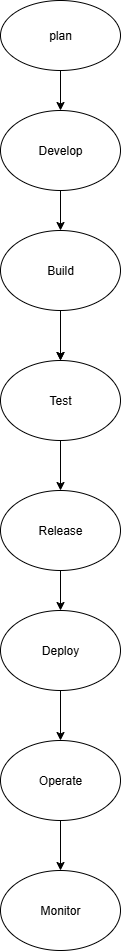

The diagram above was exported from draw.io. Its source (the exported page's mxGraphModel, read from the mxfile embedded in the PNG):
<mxGraphModel dx="1042" dy="1627" grid="1" gridSize="10" guides="1" tooltips="1" connect="1" arrows="1" fold="1" page="1" pageScale="1" pageWidth="850" pageHeight="1100" math="0" shadow="0">
  <root>
    <mxCell id="0" />
    <mxCell id="1" parent="0" />
    <mxCell id="an1OefiHtjH_UMk1V5Fa-17" value="" style="edgeStyle=orthogonalEdgeStyle;rounded=0;orthogonalLoop=1;jettySize=auto;html=1;" edge="1" parent="1" source="an1OefiHtjH_UMk1V5Fa-10" target="an1OefiHtjH_UMk1V5Fa-11">
      <mxGeometry relative="1" as="geometry" />
    </mxCell>
    <mxCell id="an1OefiHtjH_UMk1V5Fa-10" value="plan" style="ellipse;whiteSpace=wrap;html=1;" vertex="1" parent="1">
      <mxGeometry x="220" y="-1090" width="120" height="70" as="geometry" />
    </mxCell>
    <mxCell id="an1OefiHtjH_UMk1V5Fa-19" value="" style="edgeStyle=orthogonalEdgeStyle;rounded=0;orthogonalLoop=1;jettySize=auto;html=1;" edge="1" parent="1" source="an1OefiHtjH_UMk1V5Fa-11" target="an1OefiHtjH_UMk1V5Fa-15">
      <mxGeometry relative="1" as="geometry" />
    </mxCell>
    <mxCell id="an1OefiHtjH_UMk1V5Fa-11" value="Develop" style="ellipse;whiteSpace=wrap;html=1;" vertex="1" parent="1">
      <mxGeometry x="220" y="-980" width="120" height="80" as="geometry" />
    </mxCell>
    <mxCell id="an1OefiHtjH_UMk1V5Fa-26" value="" style="edgeStyle=orthogonalEdgeStyle;rounded=0;orthogonalLoop=1;jettySize=auto;html=1;" edge="1" parent="1" source="an1OefiHtjH_UMk1V5Fa-12" target="an1OefiHtjH_UMk1V5Fa-25">
      <mxGeometry relative="1" as="geometry" />
    </mxCell>
    <mxCell id="an1OefiHtjH_UMk1V5Fa-12" value="Deploy" style="ellipse;whiteSpace=wrap;html=1;" vertex="1" parent="1">
      <mxGeometry x="220" y="-480" width="120" height="80" as="geometry" />
    </mxCell>
    <mxCell id="an1OefiHtjH_UMk1V5Fa-22" value="" style="edgeStyle=orthogonalEdgeStyle;rounded=0;orthogonalLoop=1;jettySize=auto;html=1;" edge="1" parent="1" source="an1OefiHtjH_UMk1V5Fa-13" target="an1OefiHtjH_UMk1V5Fa-12">
      <mxGeometry relative="1" as="geometry" />
    </mxCell>
    <mxCell id="an1OefiHtjH_UMk1V5Fa-13" value="Release" style="ellipse;whiteSpace=wrap;html=1;" vertex="1" parent="1">
      <mxGeometry x="220" y="-600" width="120" height="80" as="geometry" />
    </mxCell>
    <mxCell id="an1OefiHtjH_UMk1V5Fa-21" value="" style="edgeStyle=orthogonalEdgeStyle;rounded=0;orthogonalLoop=1;jettySize=auto;html=1;" edge="1" parent="1" source="an1OefiHtjH_UMk1V5Fa-14" target="an1OefiHtjH_UMk1V5Fa-13">
      <mxGeometry relative="1" as="geometry" />
    </mxCell>
    <mxCell id="an1OefiHtjH_UMk1V5Fa-14" value="Test" style="ellipse;whiteSpace=wrap;html=1;" vertex="1" parent="1">
      <mxGeometry x="220" y="-730" width="120" height="80" as="geometry" />
    </mxCell>
    <mxCell id="an1OefiHtjH_UMk1V5Fa-20" value="" style="edgeStyle=orthogonalEdgeStyle;rounded=0;orthogonalLoop=1;jettySize=auto;html=1;" edge="1" parent="1" source="an1OefiHtjH_UMk1V5Fa-15" target="an1OefiHtjH_UMk1V5Fa-14">
      <mxGeometry relative="1" as="geometry" />
    </mxCell>
    <mxCell id="an1OefiHtjH_UMk1V5Fa-23" style="edgeStyle=orthogonalEdgeStyle;rounded=0;orthogonalLoop=1;jettySize=auto;html=1;" edge="1" parent="1" source="an1OefiHtjH_UMk1V5Fa-15" target="an1OefiHtjH_UMk1V5Fa-14">
      <mxGeometry relative="1" as="geometry" />
    </mxCell>
    <mxCell id="an1OefiHtjH_UMk1V5Fa-15" value="Build" style="ellipse;whiteSpace=wrap;html=1;" vertex="1" parent="1">
      <mxGeometry x="220" y="-860" width="120" height="80" as="geometry" />
    </mxCell>
    <mxCell id="an1OefiHtjH_UMk1V5Fa-24" value="Monitor" style="ellipse;whiteSpace=wrap;html=1;" vertex="1" parent="1">
      <mxGeometry x="220" y="-220" width="120" height="80" as="geometry" />
    </mxCell>
    <mxCell id="an1OefiHtjH_UMk1V5Fa-27" value="" style="edgeStyle=orthogonalEdgeStyle;rounded=0;orthogonalLoop=1;jettySize=auto;html=1;" edge="1" parent="1" source="an1OefiHtjH_UMk1V5Fa-25" target="an1OefiHtjH_UMk1V5Fa-24">
      <mxGeometry relative="1" as="geometry" />
    </mxCell>
    <mxCell id="an1OefiHtjH_UMk1V5Fa-25" value="Operate" style="ellipse;whiteSpace=wrap;html=1;" vertex="1" parent="1">
      <mxGeometry x="220" y="-350" width="120" height="80" as="geometry" />
    </mxCell>
  </root>
</mxGraphModel>